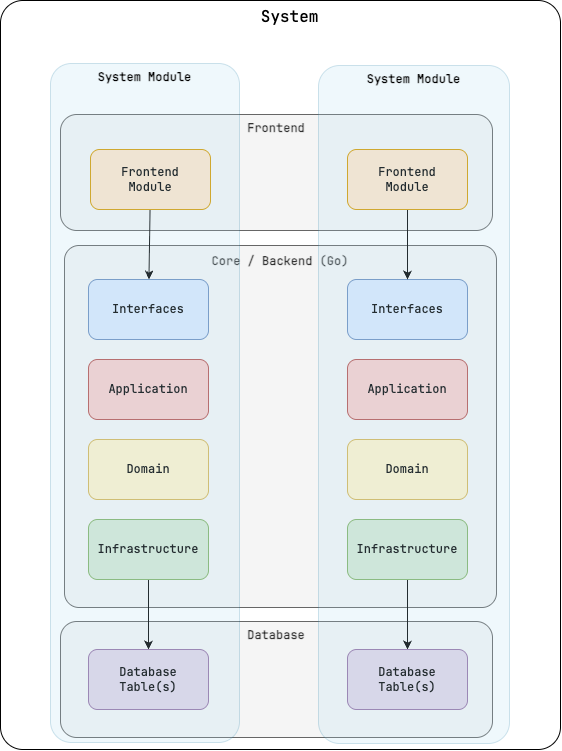

The diagram above was exported from draw.io. Its source (the exported page's mxGraphModel, read from the mxfile embedded in the PNG):
<mxGraphModel dx="675" dy="806" grid="0" gridSize="10" guides="1" tooltips="1" connect="1" arrows="1" fold="1" page="0" pageScale="1" pageWidth="850" pageHeight="1100" math="0" shadow="0">
  <root>
    <mxCell id="0" />
    <mxCell id="1" parent="0" />
    <mxCell id="9" value="&amp;nbsp; System&lt;div&gt;&lt;br&gt;&lt;/div&gt;&lt;div&gt;&lt;br&gt;&lt;/div&gt;&lt;div&gt;&lt;br&gt;&lt;/div&gt;&lt;div&gt;&lt;br&gt;&lt;/div&gt;&lt;div&gt;&lt;br&gt;&lt;/div&gt;&lt;div&gt;&lt;br&gt;&lt;/div&gt;&lt;div&gt;&lt;br&gt;&lt;/div&gt;&lt;div&gt;&lt;br&gt;&lt;/div&gt;&lt;div&gt;&lt;br&gt;&lt;/div&gt;&lt;div&gt;&lt;br&gt;&lt;/div&gt;&lt;div&gt;&lt;br&gt;&lt;/div&gt;&lt;div&gt;&lt;br&gt;&lt;/div&gt;&lt;div&gt;&lt;br&gt;&lt;/div&gt;&lt;div&gt;&lt;br&gt;&lt;/div&gt;&lt;div&gt;&lt;br&gt;&lt;/div&gt;&lt;div&gt;&lt;br&gt;&lt;/div&gt;&lt;div&gt;&lt;br&gt;&lt;/div&gt;&lt;div&gt;&lt;br&gt;&lt;/div&gt;&lt;div&gt;&lt;br&gt;&lt;/div&gt;&lt;div&gt;&lt;br&gt;&lt;/div&gt;&lt;div&gt;&lt;br&gt;&lt;/div&gt;&lt;div&gt;&lt;br&gt;&lt;/div&gt;&lt;div&gt;&lt;br&gt;&lt;/div&gt;&lt;div&gt;&lt;br&gt;&lt;/div&gt;&lt;div&gt;&lt;br&gt;&lt;/div&gt;&lt;div&gt;&lt;br&gt;&lt;/div&gt;&lt;div&gt;&lt;br&gt;&lt;/div&gt;&lt;div&gt;&lt;br&gt;&lt;/div&gt;&lt;div&gt;&lt;br&gt;&lt;/div&gt;&lt;div&gt;&lt;br&gt;&lt;/div&gt;&lt;div&gt;&lt;br&gt;&lt;/div&gt;&lt;div&gt;&lt;br&gt;&lt;/div&gt;&lt;div&gt;&lt;br&gt;&lt;/div&gt;&lt;div&gt;&lt;br&gt;&lt;/div&gt;" style="rounded=1;whiteSpace=wrap;html=1;arcSize=4;fontFamily=Jetbrains Mono;fontSize=16;fillColor=none;align=center;verticalAlign=top;" parent="1" vertex="1">
      <mxGeometry x="90" y="-159" width="560" height="749" as="geometry" />
    </mxCell>
    <mxCell id="38" value="&lt;b&gt;Database&lt;/b&gt;" style="rounded=1;whiteSpace=wrap;html=1;arcSize=14;fillColor=#f5f5f5;fontColor=#333333;strokeColor=#666666;fontFamily=Jetbrains Mono;verticalAlign=top;align=center;" vertex="1" parent="1">
      <mxGeometry x="150" y="462" width="432" height="116" as="geometry" />
    </mxCell>
    <mxCell id="27" value="&lt;b&gt;Frontend&lt;/b&gt;" style="rounded=1;whiteSpace=wrap;html=1;arcSize=14;fillColor=#f5f5f5;fontColor=#333333;strokeColor=#666666;fontFamily=Jetbrains Mono;verticalAlign=top;align=center;" vertex="1" parent="1">
      <mxGeometry x="150" y="-45" width="432" height="116" as="geometry" />
    </mxCell>
    <mxCell id="10" value="&lt;b&gt;Core / Backend (Go)&lt;/b&gt;&lt;br&gt;&lt;div&gt;&lt;b&gt;&lt;br&gt;&lt;/b&gt;&lt;/div&gt;&lt;div&gt;&lt;b&gt;&lt;br&gt;&lt;/b&gt;&lt;/div&gt;&lt;div&gt;&lt;b&gt;&lt;br&gt;&lt;/b&gt;&lt;/div&gt;&lt;div&gt;&lt;b&gt;&lt;br&gt;&lt;/b&gt;&lt;/div&gt;&lt;div&gt;&lt;b&gt;&lt;br&gt;&lt;/b&gt;&lt;/div&gt;&lt;div&gt;&lt;b&gt;&lt;br&gt;&lt;/b&gt;&lt;/div&gt;&lt;div&gt;&lt;b&gt;&lt;br&gt;&lt;/b&gt;&lt;/div&gt;&lt;div&gt;&lt;b&gt;&lt;br&gt;&lt;/b&gt;&lt;/div&gt;&lt;div&gt;&lt;b&gt;&lt;br&gt;&lt;/b&gt;&lt;/div&gt;&lt;div&gt;&lt;b&gt;&lt;br&gt;&lt;/b&gt;&lt;/div&gt;&lt;div&gt;&lt;b&gt;&lt;br&gt;&lt;/b&gt;&lt;/div&gt;&lt;div&gt;&lt;b&gt;&lt;br&gt;&lt;/b&gt;&lt;/div&gt;&lt;div&gt;&lt;b&gt;&lt;br&gt;&lt;/b&gt;&lt;/div&gt;&lt;div&gt;&lt;b&gt;&lt;br&gt;&lt;/b&gt;&lt;/div&gt;&lt;div&gt;&lt;b&gt;&lt;br&gt;&lt;/b&gt;&lt;/div&gt;&lt;div&gt;&lt;b&gt;&lt;br&gt;&lt;/b&gt;&lt;/div&gt;&lt;div&gt;&lt;b&gt;&lt;br&gt;&lt;/b&gt;&lt;/div&gt;&lt;div&gt;&lt;b&gt;&lt;br&gt;&lt;/b&gt;&lt;/div&gt;&lt;div&gt;&lt;b&gt;&lt;br&gt;&lt;/b&gt;&lt;/div&gt;&lt;div&gt;&lt;b&gt;&lt;br&gt;&lt;/b&gt;&lt;/div&gt;&lt;div&gt;&lt;b&gt;&lt;br&gt;&lt;/b&gt;&lt;/div&gt;&lt;div&gt;&lt;b&gt;&lt;br&gt;&lt;/b&gt;&lt;/div&gt;&lt;div&gt;&lt;br&gt;&lt;/div&gt;" style="rounded=1;whiteSpace=wrap;html=1;arcSize=4;fillColor=#f5f5f5;fontColor=#333333;strokeColor=#666666;fontFamily=Jetbrains Mono;" parent="1" vertex="1">
      <mxGeometry x="154" y="86" width="432" height="362" as="geometry" />
    </mxCell>
    <mxCell id="3" value="Interfaces" style="rounded=1;whiteSpace=wrap;html=1;fillColor=#dae8fc;strokeColor=#6c8ebf;fontFamily=Jetbrains Mono;" parent="1" vertex="1">
      <mxGeometry x="178" y="120" width="120" height="60" as="geometry" />
    </mxCell>
    <mxCell id="4" value="Application" style="rounded=1;whiteSpace=wrap;html=1;fillColor=#f8cecc;strokeColor=#b85450;fontFamily=Jetbrains Mono;" parent="1" vertex="1">
      <mxGeometry x="178" y="200" width="120" height="60" as="geometry" />
    </mxCell>
    <mxCell id="5" value="Domain" style="rounded=1;whiteSpace=wrap;html=1;fillColor=#fff2cc;strokeColor=#d6b656;fontFamily=Jetbrains Mono;" parent="1" vertex="1">
      <mxGeometry x="178" y="280" width="120" height="60" as="geometry" />
    </mxCell>
    <mxCell id="34" style="edgeStyle=none;html=1;entryX=0.5;entryY=0;entryDx=0;entryDy=0;" edge="1" parent="1" source="6" target="8">
      <mxGeometry relative="1" as="geometry" />
    </mxCell>
    <mxCell id="6" value="Infrastructure" style="rounded=1;whiteSpace=wrap;html=1;fillColor=#d5e8d4;strokeColor=#82b366;fontFamily=Jetbrains Mono;" parent="1" vertex="1">
      <mxGeometry x="178" y="360" width="120" height="60" as="geometry" />
    </mxCell>
    <mxCell id="8" value="Database&lt;div&gt;Table(s)&lt;/div&gt;" style="rounded=1;whiteSpace=wrap;html=1;fillColor=#e1d5e7;strokeColor=#9673a6;fontFamily=Jetbrains Mono;" parent="1" vertex="1">
      <mxGeometry x="178" y="490" width="120" height="60" as="geometry" />
    </mxCell>
    <mxCell id="21" value="Interfaces" style="rounded=1;whiteSpace=wrap;html=1;fillColor=#dae8fc;strokeColor=#6c8ebf;fontFamily=Jetbrains Mono;" vertex="1" parent="1">
      <mxGeometry x="437" y="120" width="120" height="60" as="geometry" />
    </mxCell>
    <mxCell id="22" value="Application" style="rounded=1;whiteSpace=wrap;html=1;fillColor=#f8cecc;strokeColor=#b85450;fontFamily=Jetbrains Mono;" vertex="1" parent="1">
      <mxGeometry x="437" y="200" width="120" height="60" as="geometry" />
    </mxCell>
    <mxCell id="23" value="Domain" style="rounded=1;whiteSpace=wrap;html=1;fillColor=#fff2cc;strokeColor=#d6b656;fontFamily=Jetbrains Mono;" vertex="1" parent="1">
      <mxGeometry x="437" y="280" width="120" height="60" as="geometry" />
    </mxCell>
    <mxCell id="35" style="edgeStyle=none;html=1;entryX=0.5;entryY=0;entryDx=0;entryDy=0;" edge="1" parent="1" source="24" target="26">
      <mxGeometry relative="1" as="geometry" />
    </mxCell>
    <mxCell id="24" value="Infrastructure" style="rounded=1;whiteSpace=wrap;html=1;fillColor=#d5e8d4;strokeColor=#82b366;fontFamily=Jetbrains Mono;" vertex="1" parent="1">
      <mxGeometry x="437" y="360" width="120" height="60" as="geometry" />
    </mxCell>
    <mxCell id="37" style="edgeStyle=none;html=1;entryX=0.5;entryY=0;entryDx=0;entryDy=0;" edge="1" parent="1" source="25" target="21">
      <mxGeometry relative="1" as="geometry" />
    </mxCell>
    <mxCell id="25" value="Frontend&lt;div&gt;Module&lt;/div&gt;" style="rounded=1;whiteSpace=wrap;html=1;fillColor=#ffe6cc;strokeColor=#d79b00;fontFamily=Jetbrains Mono;" vertex="1" parent="1">
      <mxGeometry x="437" y="-10" width="120" height="60" as="geometry" />
    </mxCell>
    <mxCell id="26" value="Database&lt;div&gt;Table(s)&lt;/div&gt;" style="rounded=1;whiteSpace=wrap;html=1;fillColor=#e1d5e7;strokeColor=#9673a6;fontFamily=Jetbrains Mono;" vertex="1" parent="1">
      <mxGeometry x="437" y="490" width="120" height="60" as="geometry" />
    </mxCell>
    <mxCell id="36" style="edgeStyle=none;html=1;" edge="1" parent="1" source="33" target="3">
      <mxGeometry relative="1" as="geometry" />
    </mxCell>
    <mxCell id="33" value="Frontend&lt;div&gt;Module&lt;/div&gt;" style="rounded=1;whiteSpace=wrap;html=1;fillColor=#ffe6cc;strokeColor=#d79b00;fontFamily=Jetbrains Mono;" vertex="1" parent="1">
      <mxGeometry x="180" y="-10" width="120" height="60" as="geometry" />
    </mxCell>
    <mxCell id="19" value="&lt;b&gt;System Module&lt;/b&gt;" style="rounded=1;whiteSpace=wrap;html=1;arcSize=11;fillColor=#b1ddf0;strokeColor=#10739e;fontFamily=Jetbrains Mono;verticalAlign=top;fillStyle=solid;opacity=20;" vertex="1" parent="1">
      <mxGeometry x="408" y="-94" width="191" height="678" as="geometry" />
    </mxCell>
    <mxCell id="18" value="&lt;b&gt;System Module&lt;/b&gt;" style="rounded=1;whiteSpace=wrap;html=1;arcSize=11;fillColor=#b1ddf0;strokeColor=#10739e;fontFamily=Jetbrains Mono;verticalAlign=top;opacity=20;" vertex="1" parent="1">
      <mxGeometry x="140" y="-96" width="189" height="679" as="geometry" />
    </mxCell>
  </root>
</mxGraphModel>